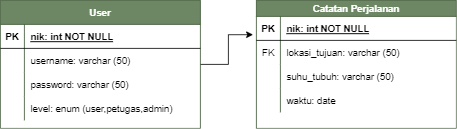

The diagram above was exported from draw.io. Its source (the exported page's mxGraphModel, read from the mxfile embedded in the PNG):
<mxGraphModel dx="1718" dy="482" grid="1" gridSize="10" guides="1" tooltips="1" connect="1" arrows="1" fold="1" page="1" pageScale="1" pageWidth="850" pageHeight="1100" background="none" math="0" shadow="0" extFonts="Permanent Marker^https://fonts.googleapis.com/css?family=Permanent+Marker">
  <root>
    <mxCell id="0" />
    <mxCell id="1" parent="0" />
    <mxCell id="Gp0ftPENSdPJZYlB7gAA-30" style="edgeStyle=orthogonalEdgeStyle;rounded=0;orthogonalLoop=1;jettySize=auto;html=1;entryX=-0.017;entryY=0.762;entryDx=0;entryDy=0;entryPerimeter=0;" parent="1" source="C-vyLk0tnHw3VtMMgP7b-23" target="Gp0ftPENSdPJZYlB7gAA-12" edge="1">
      <mxGeometry relative="1" as="geometry" />
    </mxCell>
    <mxCell id="C-vyLk0tnHw3VtMMgP7b-23" value="User" style="shape=table;startSize=30;container=1;collapsible=1;childLayout=tableLayout;fixedRows=1;rowLines=0;fontStyle=1;align=center;resizeLast=1;fillColor=#6d8764;strokeColor=#3A5431;fontColor=#ffffff;" parent="1" vertex="1">
      <mxGeometry x="-700" y="280" width="250" height="160" as="geometry" />
    </mxCell>
    <mxCell id="C-vyLk0tnHw3VtMMgP7b-24" value="" style="shape=partialRectangle;collapsible=0;dropTarget=0;pointerEvents=0;fillColor=none;points=[[0,0.5],[1,0.5]];portConstraint=eastwest;top=0;left=0;right=0;bottom=1;" parent="C-vyLk0tnHw3VtMMgP7b-23" vertex="1">
      <mxGeometry y="30" width="250" height="30" as="geometry" />
    </mxCell>
    <mxCell id="C-vyLk0tnHw3VtMMgP7b-25" value="PK" style="shape=partialRectangle;overflow=hidden;connectable=0;fillColor=none;top=0;left=0;bottom=0;right=0;fontStyle=1;" parent="C-vyLk0tnHw3VtMMgP7b-24" vertex="1">
      <mxGeometry width="30" height="30" as="geometry">
        <mxRectangle width="30" height="30" as="alternateBounds" />
      </mxGeometry>
    </mxCell>
    <mxCell id="C-vyLk0tnHw3VtMMgP7b-26" value="nik: int NOT NULL" style="shape=partialRectangle;overflow=hidden;connectable=0;fillColor=none;top=0;left=0;bottom=0;right=0;align=left;spacingLeft=6;fontStyle=5;" parent="C-vyLk0tnHw3VtMMgP7b-24" vertex="1">
      <mxGeometry x="30" width="220" height="30" as="geometry">
        <mxRectangle width="220" height="30" as="alternateBounds" />
      </mxGeometry>
    </mxCell>
    <mxCell id="PK5tDRvdItB9bvcfbWFb-11" value="" style="shape=partialRectangle;collapsible=0;dropTarget=0;pointerEvents=0;fillColor=none;points=[[0,0.5],[1,0.5]];portConstraint=eastwest;top=0;left=0;right=0;bottom=0;" parent="C-vyLk0tnHw3VtMMgP7b-23" vertex="1">
      <mxGeometry y="60" width="250" height="30" as="geometry" />
    </mxCell>
    <mxCell id="PK5tDRvdItB9bvcfbWFb-12" value="" style="shape=partialRectangle;overflow=hidden;connectable=0;fillColor=none;top=0;left=0;bottom=0;right=0;" parent="PK5tDRvdItB9bvcfbWFb-11" vertex="1">
      <mxGeometry width="30" height="30" as="geometry">
        <mxRectangle width="30" height="30" as="alternateBounds" />
      </mxGeometry>
    </mxCell>
    <mxCell id="PK5tDRvdItB9bvcfbWFb-13" value="username: varchar (50)" style="shape=partialRectangle;overflow=hidden;connectable=0;fillColor=none;top=0;left=0;bottom=0;right=0;align=left;spacingLeft=6;" parent="PK5tDRvdItB9bvcfbWFb-11" vertex="1">
      <mxGeometry x="30" width="220" height="30" as="geometry">
        <mxRectangle width="220" height="30" as="alternateBounds" />
      </mxGeometry>
    </mxCell>
    <mxCell id="PK5tDRvdItB9bvcfbWFb-14" value="" style="shape=partialRectangle;collapsible=0;dropTarget=0;pointerEvents=0;fillColor=none;points=[[0,0.5],[1,0.5]];portConstraint=eastwest;top=0;left=0;right=0;bottom=0;" parent="C-vyLk0tnHw3VtMMgP7b-23" vertex="1">
      <mxGeometry y="90" width="250" height="30" as="geometry" />
    </mxCell>
    <mxCell id="PK5tDRvdItB9bvcfbWFb-15" value="" style="shape=partialRectangle;overflow=hidden;connectable=0;fillColor=none;top=0;left=0;bottom=0;right=0;" parent="PK5tDRvdItB9bvcfbWFb-14" vertex="1">
      <mxGeometry width="30" height="30" as="geometry">
        <mxRectangle width="30" height="30" as="alternateBounds" />
      </mxGeometry>
    </mxCell>
    <mxCell id="PK5tDRvdItB9bvcfbWFb-16" value="password: varchar (50)" style="shape=partialRectangle;overflow=hidden;connectable=0;fillColor=none;top=0;left=0;bottom=0;right=0;align=left;spacingLeft=6;" parent="PK5tDRvdItB9bvcfbWFb-14" vertex="1">
      <mxGeometry x="30" width="220" height="30" as="geometry">
        <mxRectangle width="220" height="30" as="alternateBounds" />
      </mxGeometry>
    </mxCell>
    <mxCell id="C-vyLk0tnHw3VtMMgP7b-27" value="" style="shape=partialRectangle;collapsible=0;dropTarget=0;pointerEvents=0;fillColor=none;points=[[0,0.5],[1,0.5]];portConstraint=eastwest;top=0;left=0;right=0;bottom=0;" parent="C-vyLk0tnHw3VtMMgP7b-23" vertex="1">
      <mxGeometry y="120" width="250" height="30" as="geometry" />
    </mxCell>
    <mxCell id="C-vyLk0tnHw3VtMMgP7b-28" value="" style="shape=partialRectangle;overflow=hidden;connectable=0;fillColor=none;top=0;left=0;bottom=0;right=0;" parent="C-vyLk0tnHw3VtMMgP7b-27" vertex="1">
      <mxGeometry width="30" height="30" as="geometry">
        <mxRectangle width="30" height="30" as="alternateBounds" />
      </mxGeometry>
    </mxCell>
    <mxCell id="C-vyLk0tnHw3VtMMgP7b-29" value="level: enum (user,petugas,admin)" style="shape=partialRectangle;overflow=hidden;connectable=0;fillColor=none;top=0;left=0;bottom=0;right=0;align=left;spacingLeft=6;" parent="C-vyLk0tnHw3VtMMgP7b-27" vertex="1">
      <mxGeometry x="30" width="220" height="30" as="geometry">
        <mxRectangle width="220" height="30" as="alternateBounds" />
      </mxGeometry>
    </mxCell>
    <mxCell id="Gp0ftPENSdPJZYlB7gAA-11" value="Catatan Perjalanan" style="shape=table;startSize=20;container=1;collapsible=1;childLayout=tableLayout;fixedRows=1;rowLines=0;fontStyle=1;align=center;resizeLast=1;fillColor=#6d8764;strokeColor=#3A5431;fontColor=#ffffff;" parent="1" vertex="1">
      <mxGeometry x="-380" y="280" width="250" height="160" as="geometry" />
    </mxCell>
    <mxCell id="Gp0ftPENSdPJZYlB7gAA-12" value="" style="shape=partialRectangle;collapsible=0;dropTarget=0;pointerEvents=0;fillColor=none;points=[[0,0.5],[1,0.5]];portConstraint=eastwest;top=0;left=0;right=0;bottom=1;" parent="Gp0ftPENSdPJZYlB7gAA-11" vertex="1">
      <mxGeometry y="20" width="250" height="30" as="geometry" />
    </mxCell>
    <mxCell id="Gp0ftPENSdPJZYlB7gAA-13" value="PK" style="shape=partialRectangle;overflow=hidden;connectable=0;fillColor=none;top=0;left=0;bottom=0;right=0;fontStyle=1;" parent="Gp0ftPENSdPJZYlB7gAA-12" vertex="1">
      <mxGeometry width="30" height="30" as="geometry">
        <mxRectangle width="30" height="30" as="alternateBounds" />
      </mxGeometry>
    </mxCell>
    <mxCell id="Gp0ftPENSdPJZYlB7gAA-14" value="nik: int NOT NULL" style="shape=partialRectangle;overflow=hidden;connectable=0;fillColor=none;top=0;left=0;bottom=0;right=0;align=left;spacingLeft=6;fontStyle=5;" parent="Gp0ftPENSdPJZYlB7gAA-12" vertex="1">
      <mxGeometry x="30" width="220" height="30" as="geometry">
        <mxRectangle width="220" height="30" as="alternateBounds" />
      </mxGeometry>
    </mxCell>
    <mxCell id="Gp0ftPENSdPJZYlB7gAA-21" value="" style="shape=partialRectangle;collapsible=0;dropTarget=0;pointerEvents=0;fillColor=none;points=[[0,0.5],[1,0.5]];portConstraint=eastwest;top=0;left=0;right=0;bottom=0;" parent="Gp0ftPENSdPJZYlB7gAA-11" vertex="1">
      <mxGeometry y="50" width="250" height="30" as="geometry" />
    </mxCell>
    <mxCell id="Gp0ftPENSdPJZYlB7gAA-22" value="FK" style="shape=partialRectangle;overflow=hidden;connectable=0;fillColor=none;top=0;left=0;bottom=0;right=0;" parent="Gp0ftPENSdPJZYlB7gAA-21" vertex="1">
      <mxGeometry width="30" height="30" as="geometry">
        <mxRectangle width="30" height="30" as="alternateBounds" />
      </mxGeometry>
    </mxCell>
    <mxCell id="Gp0ftPENSdPJZYlB7gAA-23" value="lokasi_tujuan: varchar (50)" style="shape=partialRectangle;overflow=hidden;connectable=0;fillColor=none;top=0;left=0;bottom=0;right=0;align=left;spacingLeft=6;" parent="Gp0ftPENSdPJZYlB7gAA-21" vertex="1">
      <mxGeometry x="30" width="220" height="30" as="geometry">
        <mxRectangle width="220" height="30" as="alternateBounds" />
      </mxGeometry>
    </mxCell>
    <mxCell id="Gp0ftPENSdPJZYlB7gAA-24" value="" style="shape=partialRectangle;collapsible=0;dropTarget=0;pointerEvents=0;fillColor=none;points=[[0,0.5],[1,0.5]];portConstraint=eastwest;top=0;left=0;right=0;bottom=0;" parent="Gp0ftPENSdPJZYlB7gAA-11" vertex="1">
      <mxGeometry y="80" width="250" height="30" as="geometry" />
    </mxCell>
    <mxCell id="Gp0ftPENSdPJZYlB7gAA-25" value="" style="shape=partialRectangle;overflow=hidden;connectable=0;fillColor=none;top=0;left=0;bottom=0;right=0;" parent="Gp0ftPENSdPJZYlB7gAA-24" vertex="1">
      <mxGeometry width="30" height="30" as="geometry">
        <mxRectangle width="30" height="30" as="alternateBounds" />
      </mxGeometry>
    </mxCell>
    <mxCell id="Gp0ftPENSdPJZYlB7gAA-26" value="suhu_tubuh: varchar (50)" style="shape=partialRectangle;overflow=hidden;connectable=0;fillColor=none;top=0;left=0;bottom=0;right=0;align=left;spacingLeft=6;" parent="Gp0ftPENSdPJZYlB7gAA-24" vertex="1">
      <mxGeometry x="30" width="220" height="30" as="geometry">
        <mxRectangle width="220" height="30" as="alternateBounds" />
      </mxGeometry>
    </mxCell>
    <mxCell id="Gp0ftPENSdPJZYlB7gAA-32" value="" style="shape=partialRectangle;collapsible=0;dropTarget=0;pointerEvents=0;fillColor=none;points=[[0,0.5],[1,0.5]];portConstraint=eastwest;top=0;left=0;right=0;bottom=0;" parent="Gp0ftPENSdPJZYlB7gAA-11" vertex="1">
      <mxGeometry y="110" width="250" height="30" as="geometry" />
    </mxCell>
    <mxCell id="Gp0ftPENSdPJZYlB7gAA-33" value="" style="shape=partialRectangle;overflow=hidden;connectable=0;fillColor=none;top=0;left=0;bottom=0;right=0;" parent="Gp0ftPENSdPJZYlB7gAA-32" vertex="1">
      <mxGeometry width="30" height="30" as="geometry">
        <mxRectangle width="30" height="30" as="alternateBounds" />
      </mxGeometry>
    </mxCell>
    <mxCell id="Gp0ftPENSdPJZYlB7gAA-34" value="waktu: date" style="shape=partialRectangle;overflow=hidden;connectable=0;fillColor=none;top=0;left=0;bottom=0;right=0;align=left;spacingLeft=6;" parent="Gp0ftPENSdPJZYlB7gAA-32" vertex="1">
      <mxGeometry x="30" width="220" height="30" as="geometry">
        <mxRectangle width="220" height="30" as="alternateBounds" />
      </mxGeometry>
    </mxCell>
  </root>
</mxGraphModel>